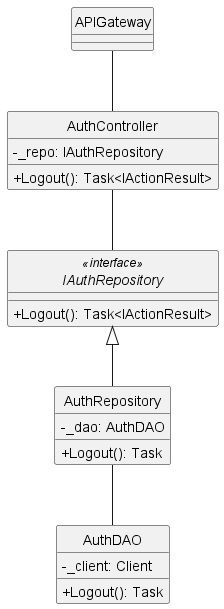

The diagram above was rendered by PlantUML. Its source (embedded in the PNG):
@startuml 
hide circle
skinparam classAttributeIconSize 0
skinparam linetype ortho

class APIGateway {
}

class AuthController {
    - _repo: IAuthRepository
    + Logout(): Task<IActionResult> 
}

interface IAuthRepository<<interface>> { 
    + Logout(): Task<IActionResult>
}

class AuthRepository {
    - _dao: AuthDAO
    + Logout(): Task    
}

class AuthDAO {
    - _client: Client
    + Logout(): Task
}

APIGateway -- AuthController

AuthController -- IAuthRepository

IAuthRepository <|-- AuthRepository

AuthRepository -- AuthDAO


@enduml